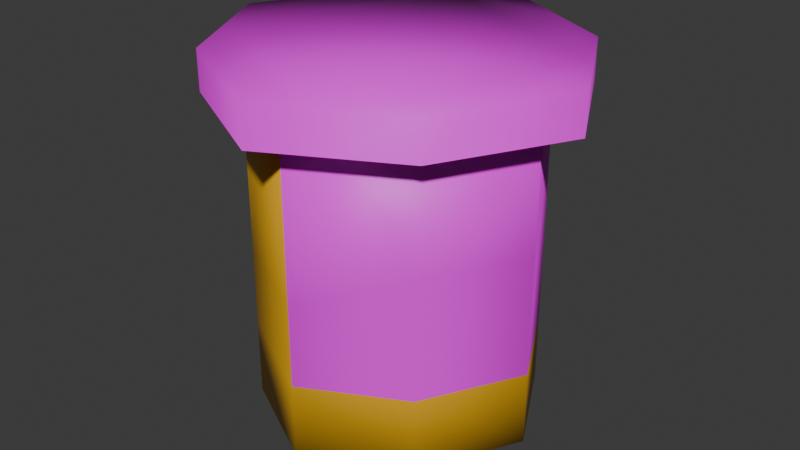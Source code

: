 # Source: pills.blend  (saved by Blender 5.0.119; exported with 4.5.12 LTS)
import bpy
from mathutils import Matrix  # noqa: F401  (used for matrix-valued properties, if any)

bpy.ops.wm.read_factory_settings(use_empty=True)
scene = bpy.context.scene
scene.name = 'Scene'

# ---- collections
col_collection = bpy.data.collections.new('Collection'); scene.collection.children.link(col_collection)

# ---- images (referenced by path relative to the original .blend; pixels are not part of the script)
import os
ASSET_DIR = os.environ.get("B2B_ASSET_DIR", "")  # directory of the original .blend (textures are referenced by path, not embedded)
HERE = os.path.dirname(os.path.abspath(__file__))  # packed textures are extracted next to this script under _unpacked/

def load_image(name, relpath, width, height, colorspace="sRGB"):
    """Load a texture the original file referenced (path relative to the .blend, or extracted next to this script)."""
    p = next((c for c in (os.path.join(HERE, relpath), os.path.join(ASSET_DIR, relpath)) if relpath and os.path.exists(c)), "")
    if p:
        img = bpy.data.images.load(p, check_existing=True)
        img.name = name
    else:  # same state as the original file: an image datablock whose file is absent (Cycles renders it pink)
        img = bpy.data.images.new(name, width, height)
        img.source = "FILE"
        img.filepath = "//" + (relpath or name)
    img.colorspace_settings.name = colorspace
    return img
img_riveted_png = load_image('riveted.png', 'textures/riveted.png', 1024, 1024, 'sRGB')
img_prescription_png = load_image('prescription.png', 'textures/prescription.png', 1024, 1024, 'sRGB')
img_lid_png = load_image('lid.png', 'textures/lid.png', 1024, 1024, 'sRGB')

# ---- materials (node trees are filled in below, after node groups)
mat_orange = bpy.data.materials.new('Orange')
mat_orange.alpha_threshold = 0.0
mat_orange.use_backface_culling_lightprobe_volume = False
mat_orange.roughness = 0.5
mat_orange.line_color = (0.0, 0.0, 0.0, 1.0)
mat_grip = bpy.data.materials.new('Grip')
mat_white = bpy.data.materials.new('white')
mat_label = bpy.data.materials.new('Label')
mat_material = bpy.data.materials.new('Material')

# ---- material node trees
mat_orange.use_nodes = True; mat_orange.node_tree.nodes.clear()
_N = mat_orange.node_tree.nodes; _L = mat_orange.node_tree.links
n0 = _N.new('ShaderNodeOutputMaterial'); n0.name = 'Material Output'; n0.location = (200, 100)
n1 = _N.new('ShaderNodeBsdfPrincipled'); n1.name = 'Principled BSDF'; n1.location = (-200, 100)
n1.inputs[0].default_value = (0.8, 0.4205, 0.01015, 1.0)
_L.new(n1.outputs[0], n0.inputs[0])
n0.is_active_output = True
mat_grip.use_nodes = True; mat_grip.node_tree.nodes.clear()
_N = mat_grip.node_tree.nodes; _L = mat_grip.node_tree.links
n0 = _N.new('ShaderNodeBsdfPrincipled'); n0.name = 'Principled BSDF'; n0.location = (-200, 100)
n1 = _N.new('ShaderNodeOutputMaterial'); n1.name = 'Material Output'; n1.location = (200, 100)
n2 = _N.new('ShaderNodeTexImage'); n2.name = 'Image Texture'; n2.location = (-490, 75)
n2.image = img_riveted_png
_L.new(n0.outputs[0], n1.inputs[0])
_L.new(n2.outputs[0], n0.inputs[0])
n1.is_active_output = True
mat_white.use_nodes = True; mat_white.node_tree.nodes.clear()
_N = mat_white.node_tree.nodes; _L = mat_white.node_tree.links
n0 = _N.new('ShaderNodeBsdfPrincipled'); n0.name = 'Principled BSDF'; n0.location = (-200, 100)
n1 = _N.new('ShaderNodeOutputMaterial'); n1.name = 'Material Output'; n1.location = (200, 100)
_L.new(n0.outputs[0], n1.inputs[0])
n1.is_active_output = True
mat_label.use_nodes = True; mat_label.node_tree.nodes.clear()
_N = mat_label.node_tree.nodes; _L = mat_label.node_tree.links
n0 = _N.new('ShaderNodeBsdfPrincipled'); n0.name = 'Principled BSDF'; n0.location = (-200, 100)
n1 = _N.new('ShaderNodeOutputMaterial'); n1.name = 'Material Output'; n1.location = (200, 100)
n2 = _N.new('ShaderNodeTexImage'); n2.name = 'Image Texture'; n2.location = (-490, 75)
n2.image = img_prescription_png
_L.new(n0.outputs[0], n1.inputs[0])
_L.new(n2.outputs[0], n0.inputs[0])
n1.is_active_output = True
mat_material.use_nodes = True; mat_material.node_tree.nodes.clear()
_N = mat_material.node_tree.nodes; _L = mat_material.node_tree.links
n0 = _N.new('ShaderNodeBsdfPrincipled'); n0.name = 'Principled BSDF'; n0.location = (-200, 100)
n1 = _N.new('ShaderNodeOutputMaterial'); n1.name = 'Material Output'; n1.location = (200, 100)
n2 = _N.new('ShaderNodeTexImage'); n2.name = 'Image Texture'; n2.location = (-490, 75)
n2.image = img_lid_png
_L.new(n0.outputs[0], n1.inputs[0])
_L.new(n2.outputs[0], n0.inputs[0])
n1.is_active_output = True

# ---- world
world_world = bpy.data.worlds.new('World'); scene.world = world_world
world_world.use_nodes = True; world_world.node_tree.nodes.clear()
_N = world_world.node_tree.nodes; _L = world_world.node_tree.links
n0 = _N.new('ShaderNodeOutputWorld'); n0.name = 'World Output'; n0.location = (200, 100)
n1 = _N.new('ShaderNodeBackground'); n1.name = 'Background'; n1.location = (-200, 100)
n1.inputs[0].default_value = (0.05088, 0.05088, 0.05088, 1.0)
_L.new(n1.outputs[0], n0.inputs[0])
n0.is_active_output = True
world_world.color = (0.05088, 0.05088, 0.05088)
world_world.sun_shadow_jitter_overblur = 0.0

# ---- meshes
me_cube = bpy.data.meshes.new('Cube')
me_cube.from_pydata([(0.9674, 1.043, -3.061), (0.9674, -0.9571, -3.061), (-2.011, -0.7388, 0.9389), (-1.033, 1.043, -3.061), (-2.011, 0.8246, 0.9389), (-1.033, -0.9571, -3.061), (-0.8143, 2.021, 0.9389), (-1.271, 1.281, -3.061), (1.206, 1.281, -3.061), (1.206, -1.195, -3.061), (-1.271, -1.195, -3.061), (0.7491, 2.021, 0.9389), (0.9674, 0.0429, -3.061), (-1.033, 0.0429, -3.061), (1.946, 0.8246, 0.9389), (1.946, -0.7388, 0.9389), (-0.03261, -0.9571, -3.061), (0.7491, -1.935, 0.9389), (-0.03261, 1.043, -3.061), (-0.8143, -1.935, 0.9389), (-0.03261, 0.0429, -3.061), (-1.928, 0.0429, -3.061), (1.862, 0.0429, -3.061), (-0.03261, 1.938, -3.061), (-0.03261, -1.852, -3.061), (-1.596, 1.606, 0.9389), (1.531, 1.606, 0.9389), (1.531, -1.521, 0.9389), (-1.596, -1.521, 0.9389), (-2.426, 0.0429, 0.9389), (2.36, 0.0429, 0.9389), (-0.03261, 2.436, 0.9389), (-0.03261, -2.35, 0.9389), (-1.271, 1.281, 0.9389), (-0.6517, 1.61, 0.9389), (-1.271, -1.195, 0.9389), (-1.599, -0.5762, 0.9389), (-1.599, 0.662, 0.9389), (1.206, 1.281, 0.9389), (0.5865, 1.61, 0.9389), (1.534, 0.662, 0.9389), (1.206, -1.195, 0.9389), (1.534, -0.5762, 0.9389), (0.5865, -1.524, 0.9389), (-0.6517, -1.524, 0.9389), (-0.03261, -1.852, 0.9389), (1.862, 0.0429, 0.9389), (-0.03261, 1.938, 0.9389), (-1.928, 0.0429, 0.9389), (-1.271, 1.281, 0.9389), (-0.6517, 1.61, 0.9389), (-1.271, -1.195, 0.9389), (-1.599, -0.5762, 0.9389), (-1.599, 0.662, 0.9389), (1.206, 1.281, 0.9389), (0.5865, 1.61, 0.9389), (1.534, 0.662, 0.9389), (1.206, -1.195, 0.9389), (1.534, -0.5762, 0.9389), (0.5865, -1.524, 0.9389), (-0.6517, -1.524, 0.9389), (-0.03261, -1.852, 0.9389), (1.862, 0.0429, 0.9389), (-0.03261, 1.938, 0.9389), (-1.928, 0.0429, 0.9389), (-1.033, 0.0429, -3.061), (-1.033, 1.043, -3.061), (-0.03261, 1.043, -3.061), (-0.03261, 0.0429, -3.061), (-1.596, 1.606, 0.9389), (-0.8143, 2.021, 0.9389), (-1.596, -1.521, 0.9389), (-2.011, -0.7388, 0.9389), (-2.011, 0.8246, 0.9389), (1.531, 1.606, 0.9389), (0.7491, 2.021, 0.9389), (1.946, 0.8246, 0.9389), (1.531, -1.521, 0.9389), (1.946, -0.7388, 0.9389), (0.7491, -1.935, 0.9389), (-0.8143, -1.935, 0.9389), (-0.03261, -2.35, 0.9389), (2.36, 0.0429, 0.9389), (-0.03261, 2.436, 0.9389), (-2.426, 0.0429, 0.9389), (-1.596, 1.606, 1.439), (-0.8143, 2.021, 1.439), (-1.596, -1.521, 1.439), (-2.011, -0.7388, 1.439), (-2.011, 0.8246, 1.439), (1.531, 1.606, 1.439), (0.7491, 2.021, 1.439), (1.946, 0.8246, 1.439), (1.531, -1.521, 1.439), (1.946, -0.7388, 1.439), (0.7491, -1.935, 1.439), (-0.8143, -1.935, 1.439), (-0.03261, -2.35, 1.439), (2.36, 0.0429, 1.439), (-0.03261, 2.436, 1.439), (-2.426, 0.0429, 1.439), (-1.271, -1.195, -1.061), (-1.271, -1.195, -2.061), (-0.03261, -1.852, -1.061), (-1.271, -1.195, -1.561), (1.206, -1.195, -2.107), (-0.03261, -1.852, -2.104), (1.862, 0.0429, -2.113), (1.206, 1.281, -2.119), (-0.03261, 1.938, -2.122), (1.862, 0.0429, -0.587), (1.862, 0.0429, -1.35), (1.206, -1.195, -0.5839)], [], [(68, 16, 5, 65), (31, 6, 70, 83), (18, 20, 13, 3), (0, 12, 68, 67), (12, 1, 16, 68), (21, 7, 66, 65), (65, 5, 10, 21), (16, 24, 10, 5), (67, 66, 7, 23), (23, 8, 0, 67), (0, 8, 22, 12), (22, 9, 1, 12), (1, 9, 24, 16), (21, 48, 37, 33, 7), (23, 109, 108, 8), (22, 107, 105, 9), (10, 24, 106, 103, 45, 44, 35, 101, 104, 102), (21, 10, 102, 104, 101, 35, 36, 48), (23, 7, 33, 34, 47, 109), (8, 108, 107, 22), (9, 105, 106, 24), (49, 50, 34, 33), (51, 52, 36, 35), (53, 49, 33, 37), (55, 54, 38, 39), (54, 56, 40, 38), (58, 57, 41, 42), (57, 59, 43, 41), (60, 51, 35, 44), (61, 60, 44, 45), (59, 61, 45, 43), (62, 58, 42, 46), (56, 62, 46, 40), (63, 55, 39, 47), (50, 63, 47, 34), (64, 53, 37, 48), (52, 64, 48, 36), (25, 6, 50, 49), (28, 2, 52, 51), (4, 25, 49, 53), (11, 26, 54, 55), (26, 14, 56, 54), (15, 27, 57, 58), (27, 17, 59, 57), (19, 28, 51, 60), (32, 19, 60, 61), (17, 32, 61, 59), (30, 15, 58, 62), (14, 30, 62, 56), (31, 11, 55, 63), (6, 31, 63, 50), (29, 4, 53, 64), (2, 29, 64, 52), (13, 65, 66, 3), (3, 66, 67, 18), (20, 68, 65, 13), (18, 67, 68, 20), (75, 83, 99, 91), (17, 27, 77, 79), (4, 29, 84, 73), (28, 19, 80, 71), (6, 25, 69, 70), (29, 2, 72, 84), (19, 32, 81, 80), (2, 28, 71, 72), (32, 17, 79, 81), (25, 4, 73, 69), (15, 30, 82, 78), (26, 11, 75, 74), (30, 14, 76, 82), (14, 26, 74, 76), (11, 31, 83, 75), (27, 15, 78, 77), (87, 96, 97, 95, 93, 94, 98, 92, 90, 91, 99, 86, 85, 89, 100, 88), (77, 78, 94, 93), (83, 70, 86, 99), (79, 77, 93, 95), (73, 84, 100, 89), (71, 80, 96, 87), (70, 69, 85, 86), (84, 72, 88, 100), (80, 81, 97, 96), (72, 71, 87, 88), (81, 79, 95, 97), (69, 73, 89, 85), (78, 82, 98, 94), (74, 75, 91, 90), (82, 76, 92, 98), (76, 74, 90, 92), (109, 47, 39, 38, 108), (108, 38, 40, 46, 110, 111, 107), (107, 111, 110, 46, 42, 41, 112, 105), (105, 112, 41, 43, 45, 103, 106)])
me_cube.polygons.foreach_set('use_smooth', [True] * 93)
me_cube.polygons.foreach_set('material_index', [0, 0, 0, 0, 0, 0, 0, 0, 0, 0, 0, 0, 0, 0, 0, 0, 0, 0, 0, 0, 0, 0, 0, 0, 0, 0, 0, 0, 0, 0, 0, 0, 0, 0, 0, 0, 0, 1, 1, 1, 1, 1, 1, 1, 1, 1, 1, 1, 1, 1, 1, 1, 1, 0, 0, 0, 0, 1, 0, 0, 0, 0, 0, 0, 0, 0, 0, 0, 0, 0, 0, 0, 0, 4, 1, 1, 1, 1, 1, 1, 1, 1, 1, 1, 1, 1, 1, 1, 1, 3, 3, 3, 3])
_uv = me_cube.uv_layers.new(name='UVMap')
_uv.uv.foreach_set('vector', [0.75, 0.625, 0.75, 0.75, 0.875, 0.75, 0.875, 0.625, 0.0, 0.0, 0.0, 0.0, 0.0, 0.0, 0.0, 0.0, 0.75, 0.5, 0.75, 0.625, 0.875, 0.625, 0.875, 0.5, 0.625, 0.5, 0.625, 0.625, 0.75, 0.625, 0.75, 0.5, 0.625, 0.625, 0.625, 0.75, 0.75, 0.75, 0.75, 0.625, 0.0, 0.0, 0.0, 0.0, 0.0, 0.0, 0.0, 0.0, 0.0, 0.0, 0.0, 0.0, 0.0, 0.0, 0.0, 0.0, 0.0, 0.0, 0.0, 0.0, 0.0, 0.0, 0.0, 0.0, 0.0, 0.0, 0.0, 0.0, 0.0, 0.0, 0.0, 0.0, 0.0, 0.0, 0.0, 0.0, 0.0, 0.0, 0.0, 0.0, 0.0, 0.0, 0.0, 0.0, 0.0, 0.0, 0.0, 0.0, 0.0, 0.0, 0.0, 0.0, 0.0, 0.0, 0.0, 0.0, 0.0, 0.0, 0.0, 0.0, 0.0, 0.0, 0.0, 0.0, 0.0, 0.0, 0.0, 0.0, 0.0, 0.0, 0.0, 0.0, 0.0, 0.0, 0.0, 0.0, 0.0, 0.0, 0.0, 0.0, 0.0, 0.0, 0.0, 0.0, 0.0, 0.0, 0.0, 0.0, 0.0, 0.0, 0.0, 0.0, 0.0, 0.0, 0.0, 0.0, 0.0, 0.0, 0.0, 0.0, 0.0, 0.0, 0.0, 0.0, 0.0, 0.0, 0.0, 0.0, 0.0, 0.0, 0.0, 0.0, 0.0, 0.0, 0.0, 0.0, 0.0, 0.0, 0.0, 0.0, 0.0, 0.0, 0.0, 0.0, 0.0, 0.0, 0.0, 0.0, 0.0, 0.0, 0.0, 0.0, 0.0, 0.0, 0.0, 0.0, 0.0, 0.0, 0.0, 0.0, 0.0, 0.0, 0.0, 0.0, 0.0, 0.0, 0.0, 0.0, 0.0, 0.0, 0.0, 0.0, 0.0, 0.0, 0.0, 0.0, 0.0, 0.0, 0.0, 0.0, 0.0, 0.0, 0.0, 0.0, 0.0, 0.0, 0.0, 0.0, 0.0, 0.0, 0.0, 0.0, 0.0, 0.0, 0.0, 0.0, 0.0, 0.0, 0.0, 0.0, 0.0, 0.0, 0.0, 0.0, 0.0, 0.0, 0.0, 0.0, 0.0, 0.0, 0.0, 0.0, 0.0, 0.0, 0.0, 0.0, 0.0, 0.0, 0.0, 0.0, 0.0, 0.0, 0.0, 0.0, 0.0, 0.0, 0.0, 0.0, 0.0, 0.0, 0.0, 0.0, 0.0, 0.0, 0.0, 0.0, 0.0, 0.0, 0.0, 0.0, 0.0, 0.0, 0.0, 0.0, 0.0, 0.0, 0.0, 0.0, 0.0, 0.0, 0.0, 0.0, 0.0, 0.0, 0.0, 0.0, 0.0, 0.0, 0.0, 0.0, 0.0, 0.0, 0.0, 0.0, 0.0, 0.0, 0.0, 0.0, 0.0, 0.0, 0.0, 0.0, 0.0, 0.0, 0.0, 0.0, 0.0, 0.0, 0.0, 0.0, 0.0, 0.0, 0.0, 0.0, 0.0, 0.0, 0.0, 0.0, 0.0, 0.0, 0.0, 0.0, 0.0, 0.0, 0.0, 0.0, 0.0, 0.0, 0.0, 0.0, 0.0, 0.0, 0.1733, 0.8267, 0.3367, 0.9133, 0.3706, 0.8274, 0.2413, 0.7587, 0.1733, 0.1733, 0.08666, 0.3367, 0.1726, 0.3706, 0.2413, 0.2413, 0.08666, 0.6633, 0.1733, 0.8267, 0.2413, 0.7587, 0.1726, 0.6294, 0.6633, 0.9133, 0.8267, 0.8267, 0.7587, 0.7587, 0.6294, 0.8274, 0.8267, 0.8267, 0.9133, 0.6633, 0.8274, 0.6294, 0.7587, 0.7587, 0.9133, 0.3367, 0.8267, 0.1733, 0.7587, 0.2413, 0.8274, 0.3706, 0.8267, 0.1733, 0.6633, 0.08666, 0.6294, 0.1726, 0.7587, 0.2413, 0.3367, 0.08666, 0.1733, 0.1733, 0.2413, 0.2413, 0.3706, 0.1726, 0.5, 0.0, 0.3367, 0.08666, 0.3706, 0.1726, 0.5, 0.104, 0.6633, 0.08666, 0.5, 0.0, 0.5, 0.104, 0.6294, 0.1726, 1.0, 0.5, 0.9133, 0.3367, 0.8274, 0.3706, 0.896, 0.5, 0.9133, 0.6633, 1.0, 0.5, 0.896, 0.5, 0.8274, 0.6294, 0.5, 1.0, 0.6633, 0.9133, 0.6294, 0.8274, 0.5, 0.896, 0.3367, 0.9133, 0.5, 1.0, 0.5, 0.896, 0.3706, 0.8274, 0.0, 0.5, 0.08666, 0.6633, 0.1726, 0.6294, 0.104, 0.5, 0.08666, 0.3367, 0.0, 0.5, 0.104, 0.5, 0.1726, 0.3706, 0.875, 0.625, 0.875, 0.625, 0.875, 0.5, 0.875, 0.5, 0.875, 0.5, 0.875, 0.5, 0.75, 0.5, 0.75, 0.5, 0.75, 0.625, 0.75, 0.625, 0.875, 0.625, 0.875, 0.625, 0.75, 0.5, 0.75, 0.5, 0.75, 0.625, 0.75, 0.625, 0.4501, 0.3359, 0.4478, 0.4992, 0.5522, 0.5008, 0.5546, 0.3374, 0.0, 0.0, 0.0, 0.0, 0.1108, 0.06897, 0.0, 0.0, 0.0, 0.0, 0.0, 0.0, 0.0, 0.0, 0.0, 0.0, 0.0, 0.0, 0.0, 0.0, 0.0, 0.0, 0.0, 0.0, 0.0, 0.0, 0.0, 0.0, 0.0, 0.0, 0.0, 0.0, 0.0, 0.0, 0.0, 0.0, 0.0, 0.0, 0.0, 0.0, 0.0, 0.0, 0.0, 0.0, 0.0, 0.0, 0.0, 0.0, 0.0, 0.0, 0.0, 0.0, 0.0, 0.0, 0.0, 0.0, 0.0, 0.0, 0.0, 0.0, 0.0, 0.0, 0.0, 0.0, 0.0, 0.0, 0.0, 0.0, 0.0, 0.0, 0.0, 0.0, 0.0, 0.0, 0.0, 0.0, 0.0, 0.0, 0.1108, 0.06897, 0.0, 0.0, 0.0, 0.0, 0.0, 0.0, 0.0, 0.0, 0.0, 0.0, 0.0, 0.0, 0.0, 0.0, 0.0, 0.0, 0.0, 0.0, 0.0, 0.0, 0.0, 0.0, 0.0, 0.0, 0.0, 0.0, 0.0, 0.0, 0.0, 0.0, 0.0, 0.0, 0.0, 0.0, 0.0, 0.0, 0.1108, 0.06897, 0.1108, 0.06897, 0.7107, 0.1278, 0.8265, 0.2404, 0.9422, 0.3531, 0.9138, 0.5121, 0.8854, 0.6711, 0.7728, 0.7868, 0.6601, 0.9026, 0.5011, 0.8742, 0.3421, 0.8458, 0.2264, 0.7331, 0.1107, 0.6205, 0.1391, 0.4615, 0.1674, 0.3025, 0.2801, 0.1867, 0.3928, 0.071, 0.5517, 0.09939, 0.443, 0.8259, 0.4454, 0.6626, 0.5499, 0.6641, 0.5475, 0.8274, 0.4478, 0.4992, 0.4454, 0.6626, 0.5499, 0.6641, 0.5522, 0.5008, 0.4501, 0.3359, 0.4525, 0.1726, 0.557, 0.1741, 0.5546, 0.3374, 0.4501, 0.3359, 0.4478, 0.4992, 0.5522, 0.5008, 0.5546, 0.3374, 0.443, 0.8259, 0.4454, 0.6626, 0.5499, 0.6641, 0.5475, 0.8274, 0.4454, 0.6626, 0.443, 0.8259, 0.5475, 0.8274, 0.5499, 0.6641, 0.4478, 0.4992, 0.4454, 0.6626, 0.5499, 0.6641, 0.5522, 0.5008, 0.4454, 0.6626, 0.4478, 0.4992, 0.5522, 0.5008, 0.5499, 0.6641, 0.4454, 0.6626, 0.443, 0.8259, 0.5475, 0.8274, 0.5499, 0.6641, 0.4478, 0.4992, 0.4501, 0.3359, 0.5546, 0.3374, 0.5522, 0.5008, 0.4525, 0.1726, 0.4501, 0.3359, 0.5546, 0.3374, 0.557, 0.1741, 0.4454, 0.6626, 0.4478, 0.4992, 0.5522, 0.5008, 0.5499, 0.6641, 0.4525, 0.1726, 0.4501, 0.3359, 0.5546, 0.3374, 0.557, 0.1741, 0.4478, 0.4992, 0.4501, 0.3359, 0.5546, 0.3374, 0.5522, 0.5008, 0.4501, 0.3359, 0.4525, 0.1726, 0.557, 0.1741, 0.5546, 0.3374, 0.9882, 0.003734, 0.9882, 0.9503, 0.9367, 0.9834, 0.8446, 0.9834, 0.8446, 0.004854, 0.8446, 0.004854, 0.8446, 0.9834, 0.7259, 0.9834, 0.5079, 0.9834, 0.5079, 0.4208, 0.5079, 0.156, 0.5079, 0.006966, 0.5079, 0.006966, 0.5079, 0.156, 0.5079, 0.4208, 0.5079, 0.9834, 0.2838, 0.9834, 0.1571, 0.9834, 0.1571, 0.4219, 0.1571, 0.009078, 0.1571, 0.009078, 0.1571, 0.4219, 0.1571, 0.9834, 0.06203, 0.9834, 0.009995, 0.9834, 0.009995, 0.2563, 0.009995, 0.0102])
me_cube.materials.append(mat_orange)
me_cube.materials.append(mat_grip)
me_cube.materials.append(mat_white)
me_cube.materials.append(mat_label)
me_cube.materials.append(mat_material)
me_cube.use_mirror_vertex_groups = False
me_cube.update()

# ---- objects
ob_cube = bpy.data.objects.new('Cube', me_cube)

# ---- transforms, parenting, visibility, modifiers, constraints
ob_cube.location = (0.03261, -0.0429, 4.061)
ob_cube.lock_rotations_4d = False
ob_cube.empty_display_type = 'ARROWS'
ob_cube.lineart.crease_threshold = 0.0

# ---- collection membership
col_collection.objects.link(ob_cube)

# ---- scene / render settings (as saved in the file)
scene.frame_start = 1; scene.frame_end = 250; scene.frame_set(1)
scene.render.engine = 'BLENDER_EEVEE_NEXT'
scene.render.bake_bias = 0.0
scene.render.bake_samples = 0
scene.cycles.sampling_pattern = 'TABULATED_SOBOL'
scene.eevee.use_volume_custom_range = False
bpy.context.view_layer.update()

# ---- added for rendering (the .blend has no active camera and no usable light): camera, sun
cam_auto = bpy.data.cameras.new('AutoCamera')
cam_auto.lens = 50.0
cam_auto.sensor_width = 36.0
cam_auto.clip_end = 1000.0
ob_auto_camera = bpy.data.objects.new('AutoCamera', cam_auto)
scene.collection.objects.link(ob_auto_camera)
ob_auto_camera.location = (7.51984, -9.02381, 9.26587)
ob_auto_camera.rotation_euler = (1.09748, -7.21219e-08, 0.694738)
scene.camera = ob_auto_camera
light_auto_sun = bpy.data.lights.new('AutoSun', 'SUN')
light_auto_sun.energy = 3.0
light_auto_sun.angle = 0.0523599
ob_auto_sun = bpy.data.objects.new('AutoSun', light_auto_sun)
scene.collection.objects.link(ob_auto_sun)
ob_auto_sun.rotation_euler = (0.872665, 0.174533, 0.523599)
bpy.context.view_layer.update()
